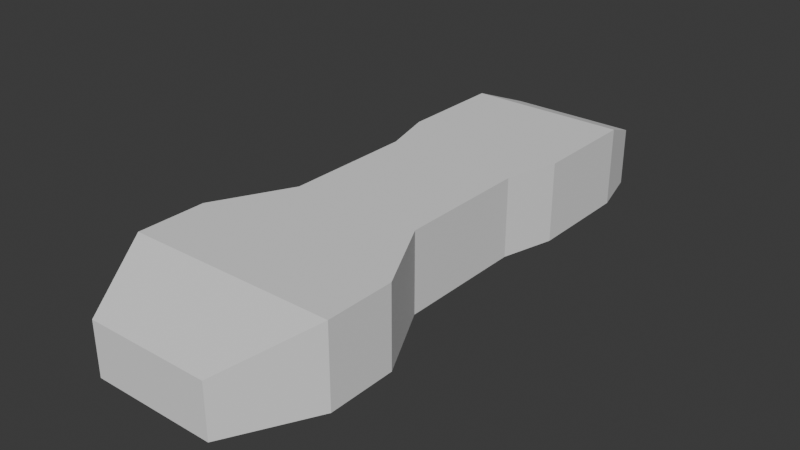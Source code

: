 # Source: SpaceShip.blend  (saved by Blender 4.2.66; exported with 4.5.12 LTS)
import bpy
from mathutils import Matrix  # noqa: F401  (used for matrix-valued properties, if any)

bpy.ops.wm.read_factory_settings(use_empty=True)
scene = bpy.context.scene
scene.name = 'Scene'

# ---- collections
col_collection = bpy.data.collections.new('Collection'); scene.collection.children.link(col_collection)

# ---- world
world_world = bpy.data.worlds.new('World'); scene.world = world_world
world_world.use_nodes = True; world_world.node_tree.nodes.clear()
_N = world_world.node_tree.nodes; _L = world_world.node_tree.links
n0 = _N.new('ShaderNodeOutputWorld'); n0.name = 'World Output'; n0.location = (300, 300)
n1 = _N.new('ShaderNodeBackground'); n1.name = 'Background'; n1.location = (10, 300)
n1.inputs[0].default_value = (0.05088, 0.05088, 0.05088, 1.0)
_L.new(n1.outputs[0], n0.inputs[0])
n0.is_active_output = True
world_world.color = (0.05088, 0.05088, 0.05088)
world_world.sun_shadow_jitter_overblur = 0.0

# ---- meshes
me_cube_001 = bpy.data.meshes.new('Cube.001')
me_cube_001.from_pydata([(-2.456, -4.0, -1.0), (-2.456, -4.0, 2.0), (-2.456, 4.0, -1.0), (-2.456, 4.0, 1.215), (0.0, 4.0, -1.0), (0.0, 4.0, 1.215), (0.0, -4.0, -1.0), (0.0, -4.0, 2.0), (-3.0, 0.0, -1.0), (-3.0, 0.0, 2.0), (0.0, 0.0, 2.0), (0.0, 0.0, -1.0), (-3.0, 2.0, 2.0), (-3.0, 2.0, -1.0), (0.0, 2.0, 2.0), (0.0, 2.0, -1.0), (-3.0, -2.0, -1.0), (0.0, -2.0, 2.0), (0.0, -2.0, -1.0), (-3.0, -2.0, 2.0), (-2.456, -6.247, -1.0), (-2.456, -6.247, 2.0), (0.0, -6.247, 2.0), (0.0, -6.247, -1.0), (-2.456, -8.945, -1.0), (-2.456, -8.945, 2.0), (0.0, -8.945, 2.0), (0.0, -8.945, -1.0), (-3.931, -11.8, -1.0), (-3.931, -11.8, 2.0), (0.0, -11.8, 2.0), (0.0, -11.8, -1.0), (-3.931, -14.39, -1.0), (-3.931, -14.39, 2.0), (0.0, -14.39, 2.0), (0.0, -14.39, -1.0), (-2.31, -17.42, -1.0), (-2.31, -17.42, 0.9787), (0.0, -17.42, 0.9787), (0.0, -17.42, -1.0)], [], [(13, 12, 3, 2), (0, 6, 23, 20), (17, 19, 1, 7), (16, 18, 6, 0), (2, 3, 5, 4), (13, 15, 11, 8), (14, 12, 9, 10), (16, 19, 9, 8), (5, 3, 12, 14), (2, 4, 15, 13), (8, 9, 12, 13), (0, 1, 19, 16), (8, 11, 18, 16), (10, 9, 19, 17), (20, 23, 27, 24), (7, 1, 21, 22), (1, 0, 20, 21), (21, 20, 24, 25), (22, 21, 25, 26), (30, 29, 33, 34), (26, 25, 29, 30), (24, 27, 31, 28), (25, 24, 28, 29), (32, 35, 39, 36), (28, 31, 35, 32), (29, 28, 32, 33), (39, 38, 37, 36), (33, 32, 36, 37), (34, 33, 37, 38)])
_uv = me_cube_001.uv_layers.new(name='UVMap')
_uv.uv.foreach_set('vector', [0.375, 0.1875, 0.625, 0.1875, 0.625, 0.25, 0.375, 0.25, 0.125, 0.75, 0.25, 0.75, 0.25, 0.75, 0.125, 0.75, 0.75, 0.6875, 0.875, 0.6875, 0.875, 0.75, 0.75, 0.75, 0.125, 0.6875, 0.25, 0.6875, 0.25, 0.75, 0.125, 0.75, 0.375, 0.25, 0.625, 0.25, 0.625, 0.375, 0.375, 0.375, 0.125, 0.5625, 0.25, 0.5625, 0.25, 0.625, 0.125, 0.625, 0.75, 0.5625, 0.875, 0.5625, 0.875, 0.625, 0.75, 0.625, 0.375, 0.0625, 0.625, 0.0625, 0.625, 0.125, 0.375, 0.125, 0.75, 0.5, 0.875, 0.5, 0.875, 0.5625, 0.75, 0.5625, 0.125, 0.5, 0.25, 0.5, 0.25, 0.5625, 0.125, 0.5625, 0.375, 0.125, 0.625, 0.125, 0.625, 0.1875, 0.375, 0.1875, 0.375, 0.0, 0.625, 0.0, 0.625, 0.0625, 0.375, 0.0625, 0.125, 0.625, 0.25, 0.625, 0.25, 0.6875, 0.125, 0.6875, 0.75, 0.625, 0.875, 0.625, 0.875, 0.6875, 0.75, 0.6875, 0.125, 0.75, 0.25, 0.75, 0.25, 0.75, 0.125, 0.75, 0.75, 0.75, 0.875, 0.75, 0.875, 0.75, 0.75, 0.75, 0.625, 0.0, 0.375, 0.0, 0.375, 0.0, 0.625, 0.0, 0.625, 0.0, 0.375, 0.0, 0.375, 0.0, 0.625, 0.0, 0.75, 0.75, 0.875, 0.75, 0.875, 0.75, 0.75, 0.75, 0.75, 0.75, 0.875, 0.75, 0.875, 0.75, 0.75, 0.75, 0.75, 0.75, 0.875, 0.75, 0.875, 0.75, 0.75, 0.75, 0.125, 0.75, 0.25, 0.75, 0.25, 0.75, 0.125, 0.75, 0.625, 0.0, 0.375, 0.0, 0.375, 0.0, 0.625, 0.0, 0.125, 0.75, 0.25, 0.75, 0.25, 0.75, 0.125, 0.75, 0.125, 0.75, 0.25, 0.75, 0.25, 0.75, 0.125, 0.75, 0.625, 0.0, 0.375, 0.0, 0.375, 0.0, 0.625, 0.0, 0.375, 0.875, 0.625, 0.875, 0.625, 1.0, 0.375, 1.0, 0.625, 0.0, 0.375, 0.0, 0.375, 0.0, 0.625, 0.0, 0.75, 0.75, 0.875, 0.75, 0.875, 0.75, 0.75, 0.75])
me_cube_001.update()

# ---- objects
ob_cube = bpy.data.objects.new('Cube', me_cube_001)

# ---- transforms, parenting, visibility, modifiers, constraints
ob_cube.location = (0.0, 0.0, 0.0)
_m = ob_cube.modifiers.new('Mirror', 'MIRROR')

# ---- collection membership
col_collection.objects.link(ob_cube)

# ---- scene / render settings (as saved in the file)
scene.frame_start = 1; scene.frame_end = 250; scene.frame_set(1)
scene.render.engine = 'BLENDER_EEVEE_NEXT'
bpy.context.view_layer.update()

# ---- added for rendering (the .blend has no active camera and no usable light): camera, sun
cam_auto = bpy.data.cameras.new('AutoCamera')
cam_auto.lens = 50.0
cam_auto.sensor_width = 36.0
cam_auto.clip_end = 1000.0
ob_auto_camera = bpy.data.objects.new('AutoCamera', cam_auto)
scene.collection.objects.link(ob_auto_camera)
ob_auto_camera.location = (21.2961, -32.2674, 17.5369)
ob_auto_camera.rotation_euler = (1.09748, -7.21219e-08, 0.694738)
scene.camera = ob_auto_camera
light_auto_sun = bpy.data.lights.new('AutoSun', 'SUN')
light_auto_sun.energy = 3.0
light_auto_sun.angle = 0.0523599
ob_auto_sun = bpy.data.objects.new('AutoSun', light_auto_sun)
scene.collection.objects.link(ob_auto_sun)
ob_auto_sun.rotation_euler = (0.872665, 0.174533, 0.523599)
bpy.context.view_layer.update()
